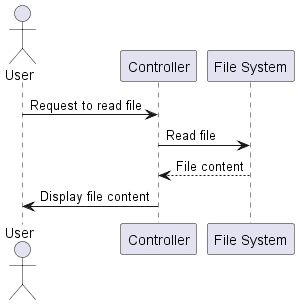

The diagram above was rendered by PlantUML. Its source (embedded in the PNG):
@startuml read_file_sequence_diagram
actor User

participant Controller
participant "File System" as FileSystem

User -> Controller: Request to read file
Controller -> FileSystem: Read file
FileSystem --> Controller: File content
Controller -> User: Display file content
@enduml